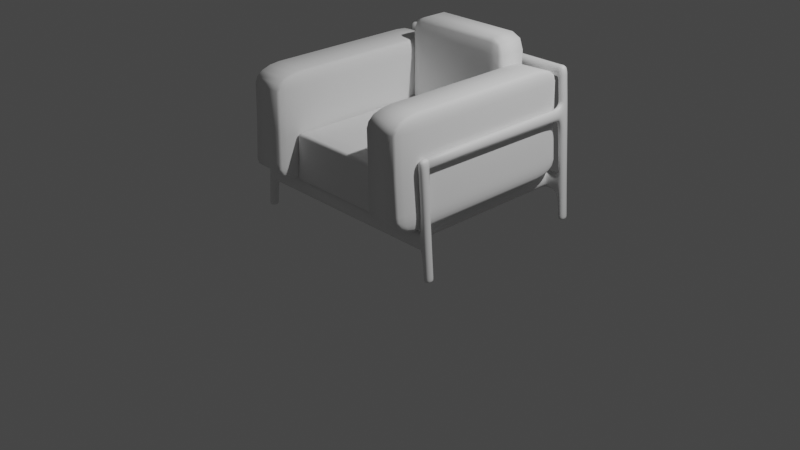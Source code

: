# Source: CANAPE_SMALL.blend  (saved by Blender 3.3.6; exported with 4.5.12 LTS)
import bpy
from mathutils import Matrix  # noqa: F401  (used for matrix-valued properties, if any)

bpy.ops.wm.read_factory_settings(use_empty=True)
scene = bpy.context.scene
scene.name = 'Scene'

# ---- collections
col_collection = bpy.data.collections.new('Collection'); scene.collection.children.link(col_collection)

# ---- materials (node trees are filled in below, after node groups)
mat_material = bpy.data.materials.new('Material')
mat_material.alpha_threshold = 0.0
mat_material.use_transparent_shadow = False
mat_material.roughness = 0.5
mat_material.line_color = (0.0, 0.0, 0.0, 1.0)

# ---- material node trees
mat_material.use_nodes = True; mat_material.node_tree.nodes.clear()
_N = mat_material.node_tree.nodes; _L = mat_material.node_tree.links
n0 = _N.new('ShaderNodeOutputMaterial'); n0.name = 'Material Output'; n0.location = (300, 300)
n1 = _N.new('ShaderNodeBsdfPrincipled'); n1.name = 'Principled BSDF'; n1.location = (10, 300)
n1.distribution = 'GGX'
n1.subsurface_method = 'RANDOM_WALK_SKIN'
n1.inputs[3].default_value = 1.45
n1.inputs[27].default_value = (0.0, 0.0, 0.0, 1.0)
n1.inputs[28].default_value = 1.0
_L.new(n1.outputs[0], n0.inputs[0])
n0.is_active_output = True

# ---- world
world_world = bpy.data.worlds.new('World'); scene.world = world_world
world_world.use_nodes = True; world_world.node_tree.nodes.clear()
_N = world_world.node_tree.nodes; _L = world_world.node_tree.links
n0 = _N.new('ShaderNodeOutputWorld'); n0.name = 'World Output'; n0.location = (300, 300)
n1 = _N.new('ShaderNodeBackground'); n1.name = 'Background'; n1.location = (10, 300)
n1.inputs[0].default_value = (0.05088, 0.05088, 0.05088, 1.0)
_L.new(n1.outputs[0], n0.inputs[0])
n0.is_active_output = True
world_world.color = (0.05088, 0.05088, 0.05088)
world_world.use_sun_shadow = False
world_world.sun_shadow_jitter_overblur = 0.0

# ---- cameras
cam_camera = bpy.data.cameras.new('Camera')
cam_camera.clip_end = 100.0
cam_camera.ortho_scale = 7.314

# ---- lights
light_light = bpy.data.lights.new('Light', 'POINT')
light_light.transmission_factor = 0.0
light_light.energy = 1000.0
light_light.shadow_soft_size = 0.1
light_light.shadow_maximum_resolution = 0.006
light_light.use_absolute_resolution = True

# ---- meshes
me_cube = bpy.data.meshes.new('Cube')
me_cube.from_pydata([(-1.024, 1.244, 1.026), (-1.101, 1.244, 0.001881), (-1.024, 1.142, 1.026), (-1.101, 1.142, 0.001881), (-1.104, 1.244, 1.032), (-1.181, 1.244, 0.008197), (-1.104, 1.142, 1.032), (-1.181, 1.142, 0.008197), (-1.008, 1.244, 1.225), (-1.008, 1.142, 1.225), (-1.088, 1.244, 1.232), (-1.088, 1.142, 1.232), (-0.975, 1.244, 1.599), (-0.975, 1.142, 1.599), (-1.055, 1.244, 1.606), (-1.055, 1.142, 1.606), (-1.022, 1.083, 1.053), (-1.102, 1.083, 1.06), (-1.01, 1.083, 1.188), (-1.09, 1.083, 1.188), (-1.101, -0.757, 0.001881), (-1.181, -0.757, 0.008197), (-1.101, -0.6548, 0.001881), (-1.181, -0.6548, 0.008197), (-1.102, -0.658, 1.081), (-1.012, -0.6613, 1.188), (-1.012, -0.7667, 1.188), (-1.092, -0.6613, 1.188), (-1.092, -0.7667, 1.188), (-1.022, -0.658, 1.077), (-1.022, -0.7618, 1.077), (-1.102, -0.7618, 1.081), (-1.065, 1.142, 1.475), (-1.065, 1.244, 1.475), (-0.9853, 1.142, 1.469), (-0.9853, 1.244, 1.469), (0.0, 1.244, 1.599), (0.0, 1.142, 1.599), (0.0, 1.142, 1.469), (0.0, 1.244, 1.469), (-1.063, 1.244, 0.4845), (-1.143, 1.142, 0.4908), (-1.143, 1.244, 0.4908), (-1.078, 1.244, 0.2887), (-1.078, 1.142, 0.2887), (-1.158, 1.244, 0.295), (-1.158, 1.142, 0.295), (-1.063, 1.142, 0.4845), (0.0, 1.142, 0.4845), (0.0, 1.244, 0.2887), (0.0, 1.142, 0.2887), (-0.9433, 1.142, 0.2887), (-0.9298, 1.142, 0.4845), (-0.9298, 1.244, 0.4845), (-0.9433, 1.244, 0.2887), (-0.826, 1.142, 0.2887), (-0.826, 1.244, 0.2887), (-0.8142, 1.142, 0.4845), (-0.8142, 1.244, 0.4845), (-1.063, -0.6548, 0.4845), (-1.143, -0.757, 0.4908), (-1.063, -0.757, 0.4845), (-1.143, -0.6548, 0.4908), (-1.078, -0.757, 0.2887), (-1.158, -0.6548, 0.295), (-1.158, -0.757, 0.295), (-1.078, -0.6548, 0.2887), (0.0, -0.6547, 0.4845), (0.0, -0.757, 0.4845), (0.0, -0.757, 0.2887), (-0.9433, -0.757, 0.2887), (-0.9298, -0.757, 0.4845), (-0.9298, -0.6551, 0.4845), (-0.826, -0.757, 0.2887), (-0.8142, -0.757, 0.4845), (-0.9433, -0.6551, 0.2887), (-0.826, -0.6551, 0.2887), (-0.8142, -0.6551, 0.4845), (-0.06108, 1.142, 0.2887), (-0.06108, 1.244, 0.2887), (-0.06108, 1.142, 0.4845), (-0.05402, 1.244, 1.599), (-0.05402, 1.244, 1.469), (-0.05402, 1.142, 1.599), (-0.05402, 1.142, 1.469), (0.0, 1.244, 0.4845), (-0.06108, 1.244, 0.4845), (-0.06108, -0.757, 0.2887), (-0.06108, -0.757, 0.4845), (-0.06108, -0.6547, 0.2887), (-0.06108, -0.6548, 0.4845), (0.0, -0.6547, 0.2887), (-1.18, -0.6548, 0.02812), (-1.099, -0.757, 0.0218), (-1.18, -0.757, 0.02812), (-1.099, -0.6548, 0.0218), (-1.099, 1.244, 0.02578), (-1.099, 1.142, 0.02578), (-1.179, 1.244, 0.0321), (-1.179, 1.142, 0.0321), (-0.826, 1.107, 0.2887), (-0.9433, 1.107, 0.2887), (-0.8142, 1.107, 0.4845), (-0.9298, 1.107, 0.4845), (-0.826, -0.6342, 0.2887), (-0.8142, -0.6342, 0.4845), (-0.9298, -0.6342, 0.4845), (-0.9433, -0.6342, 0.2887), (-1.067, 1.244, 1.453), (-0.9874, 1.244, 1.447), (-1.067, 1.142, 1.453), (-0.9874, 1.142, 1.447), (-0.05434, 1.244, 1.424), (0.0, 1.244, 1.424), (-0.05434, 1.142, 1.424), (0.0, 1.142, 1.424), (-0.06088, 1.244, 0.5126), (0.0, 1.244, 0.5126), (0.0, 1.142, 0.5126), (-0.06088, 1.142, 0.5126), (-1.141, 1.142, 0.5216), (-1.061, 1.244, 0.5153), (-1.141, 1.244, 0.5216), (-1.061, 1.142, 0.5153), (-0.97, 1.244, 1.469), (-0.97, 1.142, 1.469), (-0.9599, 1.244, 1.599), (-0.9599, 1.142, 1.599), (-0.08713, 1.244, 1.599), (-0.08713, 1.142, 1.599), (-0.0875, 1.244, 1.469), (-0.0875, 1.142, 1.469), (-1.01, 1.013, 1.188), (-1.09, 1.013, 1.188), (-1.022, 1.013, 1.054), (-1.102, 1.013, 1.061), (-1.086, 1.244, 1.254), (-1.006, 1.244, 1.247), (-1.086, 1.142, 1.254), (-1.006, 1.142, 1.247), (-0.1036, 1.142, 0.4845), (-0.1043, 1.142, 0.2887), (-0.1043, 1.244, 0.2887), (-0.1036, 1.244, 0.4845), (0.0, -0.7572, 0.4845), (0.0, -0.7572, 0.2887), (-0.06108, -0.6331, 0.4845), (-0.06108, -0.6331, 0.2887), (0.0, -0.6331, 0.4845), (0.0, -0.6331, 0.2887), (-0.06108, 1.105, 0.4845), (0.0, 1.105, 0.2887), (0.0, 1.105, 0.4845), (-0.06108, 1.105, 0.2887), (-1.047, -0.757, 0.4845), (-1.047, -0.6548, 0.4845), (-1.063, -0.757, 0.2887), (-1.063, -0.6548, 0.2887)], [(50, 145)], [(4, 6, 11, 10), (123, 2, 6, 120), (120, 6, 4, 122), (5, 1, 3, 7), (121, 0, 2, 123), (122, 4, 0, 121), (33, 32, 15, 14), (2, 0, 8, 9), (0, 4, 10, 8), (11, 6, 17, 19), (12, 14, 15, 13), (32, 34, 13, 15), (35, 33, 14, 12), (82, 81, 36, 39), (9, 11, 19, 18), (2, 9, 18, 16), (6, 2, 16, 17), (133, 135, 24, 27), (26, 25, 27, 28), (135, 134, 29, 24), (134, 132, 25, 29), (132, 133, 27, 25), (63, 61, 60, 65), (65, 60, 62, 64), (64, 62, 59, 66), (62, 24, 29, 59), (29, 25, 27, 24), (31, 30, 26, 28), (24, 31, 28, 27), (30, 29, 25, 26), (23, 22, 20, 21), (60, 31, 24, 62), (59, 29, 30, 61), (61, 30, 31, 60), (111, 109, 35, 34), (109, 108, 33, 35), (110, 111, 34, 32), (108, 110, 32, 33), (81, 83, 37, 36), (83, 84, 38, 37), (45, 42, 40, 43), (46, 41, 42, 45), (44, 47, 41, 46), (97, 44, 46, 99), (99, 46, 45, 98), (96, 43, 44, 97), (98, 45, 43, 96), (78, 79, 49, 50), (79, 86, 85, 49), (43, 40, 53, 54), (44, 43, 54, 51), (40, 47, 52, 53), (47, 44, 51, 52), (54, 53, 58, 56), (51, 54, 56, 55), (53, 52, 57, 58), (107, 104, 76, 75), (93, 63, 65, 94), (94, 65, 64, 92), (95, 66, 63, 93), (92, 64, 66, 95), (88, 87, 69, 68), (90, 88, 68, 67), (87, 89, 91, 69), (157, 155, 72, 75), (156, 157, 75, 70), (155, 154, 71, 72), (154, 156, 70, 71), (75, 72, 77, 76), (70, 75, 76, 73), (72, 71, 74, 77), (71, 70, 73, 74), (104, 105, 77, 76), (105, 106, 72, 77), (106, 107, 75, 72), (142, 143, 86, 79), (141, 142, 79, 78), (143, 140, 80, 86), (140, 141, 78, 80), (129, 131, 84, 83), (131, 130, 82, 84), (128, 129, 83, 81), (130, 128, 81, 82), (119, 116, 86, 80), (119, 80, 48, 118), (116, 117, 85, 86), (76, 77, 90, 89), (73, 76, 89, 87), (77, 74, 88, 90), (74, 73, 87, 88), (146, 90, 67, 148), (147, 149, 91, 89), (146, 147, 89, 90), (23, 92, 95, 22), (22, 95, 93, 20), (21, 94, 92, 23), (20, 93, 94, 21), (5, 98, 96, 1), (1, 96, 97, 3), (7, 99, 98, 5), (3, 97, 99, 7), (52, 51, 101, 103), (57, 52, 103, 102), (55, 57, 102, 100), (51, 55, 100, 101), (103, 101, 107, 106), (102, 103, 106, 105), (100, 102, 105, 104), (101, 100, 104, 107), (136, 138, 110, 108), (138, 139, 111, 110), (137, 136, 108, 109), (139, 137, 109, 111), (82, 39, 113, 112), (84, 114, 115, 38), (84, 82, 112, 114), (112, 113, 117, 116), (114, 119, 118, 115), (114, 112, 116, 119), (42, 122, 121, 40), (40, 121, 123, 47), (41, 120, 122, 42), (47, 123, 120, 41), (35, 12, 126, 124), (12, 13, 127, 126), (34, 35, 124, 125), (13, 34, 125, 127), (124, 126, 128, 130), (126, 127, 129, 128), (125, 124, 130, 131), (127, 125, 131, 129), (18, 19, 133, 132), (16, 18, 132, 134), (17, 16, 134, 135), (19, 17, 135, 133), (9, 8, 137, 139), (8, 10, 136, 137), (11, 9, 139, 138), (10, 11, 138, 136), (57, 55, 141, 140), (58, 57, 140, 143), (55, 56, 142, 141), (56, 58, 143, 142), (150, 153, 147, 146), (153, 151, 149, 147), (150, 146, 148, 152), (80, 150, 152, 48), (78, 50, 151, 153), (80, 78, 153, 150), (61, 63, 156, 154), (59, 61, 154, 155), (63, 66, 157, 156), (66, 59, 155, 157)])
me_cube.polygons.foreach_set('use_smooth', [True] * 153)
_uv = me_cube.uv_layers.new(name='UVMap')
_uv.uv.foreach_set('vector', [0.625, 0.25, 0.625, 0.0, 0.625, 0.0, 0.625, 0.25, 0.5054, 0.75, 0.625, 0.75, 0.625, 1.0, 0.5054, 1.0, 0.5054, 0.0, 0.625, 0.0, 0.625, 0.25, 0.5054, 0.25, 0.125, 0.5, 0.375, 0.5, 0.375, 0.75, 0.125, 0.75, 0.5054, 0.5, 0.625, 0.5, 0.625, 0.75, 0.5054, 0.75, 0.5054, 0.25, 0.625, 0.25, 0.625, 0.5, 0.5054, 0.5, 0.625, 0.25, 0.625, 0.0, 0.625, 0.0, 0.625, 0.25, 0.625, 0.75, 0.625, 0.5, 0.625, 0.5, 0.625, 0.75, 0.625, 0.5, 0.625, 0.25, 0.625, 0.25, 0.625, 0.5, 0.625, 0.0, 0.625, 0.0, 0.625, 0.0, 0.625, 0.0, 0.625, 0.5, 0.875, 0.5, 0.875, 0.75, 0.625, 0.75, 0.625, 1.0, 0.625, 0.75, 0.625, 0.75, 0.625, 1.0, 0.625, 0.5, 0.625, 0.25, 0.625, 0.25, 0.625, 0.5, 0.625, 0.5, 0.625, 0.5, 0.625, 0.5, 0.625, 0.5, 0.625, 0.75, 0.625, 1.0, 0.625, 1.0, 0.625, 0.75, 0.625, 0.75, 0.625, 0.75, 0.625, 0.75, 0.625, 0.75, 0.625, 1.0, 0.625, 0.75, 0.625, 0.75, 0.625, 1.0, 0.625, 0.0, 0.625, 0.0, 0.625, 0.0, 0.625, 0.0, 0.0, 0.0, 0.0, 0.0, 0.0, 0.0, 0.0, 0.0, 0.625, 1.0, 0.625, 0.75, 0.625, 0.75, 0.625, 1.0, 0.625, 0.75, 0.625, 0.75, 0.625, 0.75, 0.625, 0.75, 0.625, 0.75, 0.625, 1.0, 0.625, 1.0, 0.625, 0.75, 0.4482, 0.75, 0.4982, 0.75, 0.4982, 1.0, 0.4482, 1.0, 0.4482, 0.0, 0.4982, 0.0, 0.4982, 0.25, 0.4482, 0.25, 0.4482, 0.25, 0.4982, 0.25, 0.4982, 0.5, 0.4482, 0.5, 0.4982, 0.25, 0.625, 0.25, 0.625, 0.5, 0.4982, 0.5, 0.625, 0.5, 0.625, 0.5, 0.625, 0.25, 0.625, 0.25, 0.625, 1.0, 0.625, 0.75, 0.625, 0.75, 0.625, 1.0, 0.625, 0.25, 0.625, 0.0, 0.625, 0.0, 0.625, 0.25, 0.625, 0.75, 0.625, 0.5, 0.625, 0.5, 0.625, 0.75, 0.125, 0.5, 0.375, 0.5, 0.375, 0.75, 0.125, 0.75, 0.4982, 0.0, 0.625, 0.0, 0.625, 0.25, 0.4982, 0.25, 0.4982, 0.5, 0.625, 0.5, 0.625, 0.75, 0.4982, 0.75, 0.4982, 0.75, 0.625, 0.75, 0.625, 1.0, 0.4982, 1.0, 0.625, 0.75, 0.625, 0.5, 0.625, 0.5, 0.625, 0.75, 0.625, 0.5, 0.625, 0.25, 0.625, 0.25, 0.625, 0.5, 0.625, 1.0, 0.625, 0.75, 0.625, 0.75, 0.625, 1.0, 0.625, 0.25, 0.625, 0.0, 0.625, 0.0, 0.625, 0.25, 0.625, 0.5, 0.625, 0.75, 0.625, 0.75, 0.625, 0.5, 0.625, 0.75, 0.625, 0.75, 0.625, 0.75, 0.625, 0.75, 0.4482, 0.25, 0.4982, 0.25, 0.4982, 0.5, 0.4482, 0.5, 0.4482, 0.0, 0.4982, 0.0, 0.4982, 0.25, 0.4482, 0.25, 0.4482, 0.75, 0.4982, 0.75, 0.4982, 1.0, 0.4482, 1.0, 0.3811, 0.75, 0.4482, 0.75, 0.4482, 1.0, 0.3811, 1.0, 0.3811, 0.0, 0.4482, 0.0, 0.4482, 0.25, 0.3811, 0.25, 0.3811, 0.5, 0.4482, 0.5, 0.4482, 0.75, 0.3811, 0.75, 0.3811, 0.25, 0.4482, 0.25, 0.4482, 0.5, 0.3811, 0.5, 0.4482, 0.75, 0.4482, 0.5, 0.4482, 0.5, 0.4482, 0.75, 0.4482, 0.5, 0.4982, 0.5, 0.4982, 0.5, 0.4482, 0.5, 0.4482, 0.5, 0.4982, 0.5, 0.4982, 0.5, 0.4482, 0.5, 0.4482, 0.75, 0.4482, 0.5, 0.4482, 0.5, 0.4482, 0.75, 0.4982, 0.5, 0.4982, 0.75, 0.4982, 0.75, 0.4982, 0.5, 0.4982, 0.75, 0.4482, 0.75, 0.4482, 0.75, 0.4982, 0.75, 0.4482, 0.5, 0.4982, 0.5, 0.4982, 0.5, 0.4482, 0.5, 0.4482, 0.75, 0.4482, 0.5, 0.4482, 0.5, 0.4482, 0.75, 0.4982, 0.5, 0.4982, 0.75, 0.4982, 0.75, 0.4982, 0.5, 0.4482, 0.75, 0.4482, 0.75, 0.4482, 0.75, 0.4482, 0.75, 0.3801, 0.75, 0.4482, 0.75, 0.4482, 1.0, 0.3801, 1.0, 0.3801, 0.0, 0.4482, 0.0, 0.4482, 0.25, 0.3801, 0.25, 0.3801, 0.5, 0.4482, 0.5, 0.4482, 0.75, 0.3801, 0.75, 0.3801, 0.25, 0.4482, 0.25, 0.4482, 0.5, 0.3801, 0.5, 0.4982, 0.75, 0.4482, 0.75, 0.4482, 0.75, 0.4982, 0.75, 0.4982, 0.5, 0.4982, 0.75, 0.4982, 0.75, 0.4982, 0.5, 0.4482, 0.75, 0.4482, 0.5, 0.4482, 0.5, 0.4482, 0.75, 0.4482, 0.5, 0.4982, 0.5, 0.4982, 0.5, 0.4482, 0.5, 0.4482, 0.75, 0.4482, 0.5, 0.4482, 0.5, 0.4482, 0.75, 0.4982, 0.5, 0.4982, 0.75, 0.4982, 0.75, 0.4982, 0.5, 0.4982, 0.75, 0.4482, 0.75, 0.4482, 0.75, 0.4982, 0.75, 0.4482, 0.5, 0.4982, 0.5, 0.4982, 0.5, 0.4482, 0.5, 0.4482, 0.75, 0.4482, 0.5, 0.4482, 0.5, 0.4482, 0.75, 0.4982, 0.5, 0.4982, 0.75, 0.4982, 0.75, 0.4982, 0.5, 0.4982, 0.75, 0.4482, 0.75, 0.4482, 0.75, 0.4982, 0.75, 0.4482, 0.75, 0.4982, 0.75, 0.4982, 0.75, 0.4482, 0.75, 0.4982, 0.75, 0.4982, 0.75, 0.4982, 0.75, 0.4982, 0.75, 0.4982, 0.75, 0.4482, 0.75, 0.4482, 0.75, 0.4982, 0.75, 0.4482, 0.5, 0.4982, 0.5, 0.4982, 0.5, 0.4482, 0.5, 0.4482, 0.75, 0.4482, 0.5, 0.4482, 0.5, 0.4482, 0.75, 0.4982, 0.5, 0.4982, 0.75, 0.4982, 0.75, 0.4982, 0.5, 0.4982, 0.75, 0.4482, 0.75, 0.4482, 0.75, 0.4982, 0.75, 0.625, 0.75, 0.625, 0.75, 0.625, 0.75, 0.625, 0.75, 0.625, 0.75, 0.625, 0.5, 0.625, 0.5, 0.625, 0.75, 0.625, 0.5, 0.625, 0.75, 0.625, 0.75, 0.625, 0.5, 0.625, 0.5, 0.625, 0.5, 0.625, 0.5, 0.625, 0.5, 0.625, 0.75, 0.625, 0.5, 0.625, 0.5, 0.625, 0.75, 0.625, 0.75, 0.625, 0.75, 0.625, 0.75, 0.625, 0.75, 0.625, 0.5, 0.625, 0.5, 0.625, 0.5, 0.625, 0.5, 0.4482, 0.5, 0.4982, 0.5, 0.4982, 0.5, 0.4482, 0.5, 0.4482, 0.75, 0.4482, 0.5, 0.4482, 0.5, 0.4482, 0.75, 0.4982, 0.5, 0.4982, 0.75, 0.4982, 0.75, 0.4982, 0.5, 0.4982, 0.75, 0.4482, 0.75, 0.4482, 0.75, 0.4982, 0.75, 0.625, 0.75, 0.625, 0.75, 0.625, 0.75, 0.625, 0.75, 0.4482, 0.75, 0.4482, 0.75, 0.4482, 0.75, 0.4482, 0.75, 0.4982, 0.75, 0.4482, 0.75, 0.4482, 0.75, 0.4982, 0.75, 0.375, 0.25, 0.3801, 0.25, 0.3801, 0.5, 0.375, 0.5, 0.375, 0.5, 0.3801, 0.5, 0.3801, 0.75, 0.375, 0.75, 0.375, 0.0, 0.3801, 0.0, 0.3801, 0.25, 0.375, 0.25, 0.375, 0.75, 0.3801, 0.75, 0.3801, 1.0, 0.375, 1.0, 0.375, 0.25, 0.3811, 0.25, 0.3811, 0.5, 0.375, 0.5, 0.375, 0.5, 0.3811, 0.5, 0.3811, 0.75, 0.375, 0.75, 0.375, 0.0, 0.3811, 0.0, 0.3811, 0.25, 0.375, 0.25, 0.375, 0.75, 0.3811, 0.75, 0.3811, 1.0, 0.375, 1.0, 0.4982, 0.75, 0.4482, 0.75, 0.4482, 0.75, 0.4982, 0.75, 0.4982, 0.75, 0.4982, 0.75, 0.4982, 0.75, 0.4982, 0.75, 0.4482, 0.75, 0.4982, 0.75, 0.4982, 0.75, 0.4482, 0.75, 0.4482, 0.75, 0.4482, 0.75, 0.4482, 0.75, 0.4482, 0.75, 0.4982, 0.75, 0.4482, 0.75, 0.4482, 0.75, 0.4982, 0.75, 0.4982, 0.75, 0.4982, 0.75, 0.4982, 0.75, 0.4982, 0.75, 0.4482, 0.75, 0.4982, 0.75, 0.4982, 0.75, 0.4482, 0.75, 0.4482, 0.75, 0.4482, 0.75, 0.4482, 0.75, 0.4482, 0.75, 0.625, 0.25, 0.625, 0.0, 0.625, 0.0, 0.625, 0.25, 0.625, 1.0, 0.625, 0.75, 0.625, 0.75, 0.625, 1.0, 0.625, 0.5, 0.625, 0.25, 0.625, 0.25, 0.625, 0.5, 0.625, 0.75, 0.625, 0.5, 0.625, 0.5, 0.625, 0.75, 0.625, 0.5, 0.625, 0.5, 0.625, 0.5, 0.625, 0.5, 0.625, 0.75, 0.625, 0.75, 0.625, 0.75, 0.625, 0.75, 0.625, 0.75, 0.625, 0.5, 0.625, 0.5, 0.625, 0.75, 0.625, 0.5, 0.625, 0.5, 0.625, 0.5, 0.625, 0.5, 0.625, 0.75, 0.625, 0.75, 0.625, 0.75, 0.625, 0.75, 0.625, 0.75, 0.625, 0.5, 0.625, 0.5, 0.625, 0.75, 0.4982, 0.25, 0.5054, 0.25, 0.5054, 0.5, 0.4982, 0.5, 0.4982, 0.5, 0.5054, 0.5, 0.5054, 0.75, 0.4982, 0.75, 0.4982, 0.0, 0.5054, 0.0, 0.5054, 0.25, 0.4982, 0.25, 0.4982, 0.75, 0.5054, 0.75, 0.5054, 1.0, 0.4982, 1.0, 0.625, 0.5, 0.625, 0.5, 0.625, 0.5, 0.625, 0.5, 0.625, 0.5, 0.625, 0.75, 0.625, 0.75, 0.625, 0.5, 0.625, 0.75, 0.625, 0.5, 0.625, 0.5, 0.625, 0.75, 0.625, 0.75, 0.625, 0.75, 0.625, 0.75, 0.625, 0.75, 0.625, 0.5, 0.625, 0.5, 0.625, 0.5, 0.625, 0.5, 0.625, 0.5, 0.625, 0.75, 0.625, 0.75, 0.625, 0.5, 0.625, 0.75, 0.625, 0.5, 0.625, 0.5, 0.625, 0.75, 0.625, 0.75, 0.625, 0.75, 0.625, 0.75, 0.625, 0.75, 0.625, 0.75, 0.625, 1.0, 0.625, 1.0, 0.625, 0.75, 0.625, 0.75, 0.625, 0.75, 0.625, 0.75, 0.625, 0.75, 0.625, 1.0, 0.625, 0.75, 0.625, 0.75, 0.625, 1.0, 0.625, 0.0, 0.625, 0.0, 0.625, 0.0, 0.625, 0.0, 0.625, 0.75, 0.625, 0.5, 0.625, 0.5, 0.625, 0.75, 0.625, 0.5, 0.625, 0.25, 0.625, 0.25, 0.625, 0.5, 0.625, 1.0, 0.625, 0.75, 0.625, 0.75, 0.625, 1.0, 0.625, 0.25, 0.625, 0.0, 0.625, 0.0, 0.625, 0.25, 0.4982, 0.75, 0.4482, 0.75, 0.4482, 0.75, 0.4982, 0.75, 0.4982, 0.5, 0.4982, 0.75, 0.4982, 0.75, 0.4982, 0.5, 0.4482, 0.75, 0.4482, 0.5, 0.4482, 0.5, 0.4482, 0.75, 0.4482, 0.5, 0.4982, 0.5, 0.4982, 0.5, 0.4482, 0.5, 0.4982, 0.75, 0.4482, 0.75, 0.4482, 0.75, 0.4982, 0.75, 0.4482, 0.75, 0.4482, 0.75, 0.4482, 0.75, 0.4482, 0.75, 0.625, 0.75, 0.625, 0.75, 0.625, 0.75, 0.625, 0.75, 0.625, 0.75, 0.625, 0.75, 0.625, 0.75, 0.625, 0.75, 0.4482, 0.75, 0.4482, 0.75, 0.4482, 0.75, 0.4482, 0.75, 0.4982, 0.75, 0.4482, 0.75, 0.4482, 0.75, 0.4982, 0.75, 0.4982, 0.75, 0.4482, 0.75, 0.4482, 0.75, 0.4982, 0.75, 0.4982, 0.5, 0.4982, 0.75, 0.4982, 0.75, 0.4982, 0.5, 0.4482, 0.75, 0.4482, 0.5, 0.4482, 0.5, 0.4482, 0.75, 0.4482, 0.5, 0.4982, 0.5, 0.4982, 0.5, 0.4482, 0.5])
me_cube.materials.append(mat_material)
me_cube.use_mirror_vertex_groups = False
me_cube.update()
me_cube_001 = bpy.data.meshes.new('Cube.001')
me_cube_001.from_pydata([(-0.6307, -0.7564, -0.249), (-0.594, -0.7564, 0.249), (-0.6471, 0.7564, -0.249), (-0.6087, 0.7564, 0.249), (0.6269, -0.7564, -0.249), (0.5902, -0.7564, 0.249), (0.6434, 0.7564, -0.249), (0.605, 0.7564, 0.249), (-0.6072, 0.0, -0.249), (-0.6033, -0.7564, 0.0), (-0.5851, 0.0, 0.249), (-0.594, 0.7564, 0.0), (0.0, 0.7564, -0.249), (0.0, 0.7564, 0.249), (0.5902, 0.7564, 0.0), (0.6035, 0.0, -0.249), (0.5814, 0.0, 0.249), (0.5996, -0.7564, 0.0), (0.0, -0.7564, -0.249), (0.0, -0.7564, 0.249), (0.0, 0.0, 0.249), (0.0, 0.0, -0.249), (2.328e-10, -0.7564, -1.416e-14), (0.5902, 0.0, 0.0), (2.328e-10, 0.7564, 0.0), (-0.594, 0.0, 0.0), (-0.4123, 0.7564, -0.249), (-0.4123, -0.7564, 0.249), (-0.4101, 0.7564, 0.249), (-0.4206, -0.7564, -0.249), (-0.4061, 0.0, 0.249), (-0.4123, 0.0, -0.249), (-0.4144, -0.7564, -4.331e-15), (-0.4123, 0.7564, 0.0), (0.4469, 0.7564, 0.249), (0.4537, -0.7564, -0.249), (0.4537, 0.7564, -0.249), (0.4537, -0.7564, 0.249), (0.4469, 0.0, 0.249), (0.4537, 0.0, -0.249), (0.4537, -0.7564, -3.276e-15), (0.4537, 0.7564, 0.0)], [], [(25, 10, 3, 11), (41, 34, 7, 14), (23, 16, 5, 17), (32, 27, 1, 9), (39, 15, 4, 35), (30, 10, 1, 27), (38, 20, 19, 37), (34, 13, 20, 38), (28, 3, 10, 30), (31, 21, 18, 29), (26, 12, 21, 31), (36, 6, 15, 39), (29, 32, 9, 0), (35, 40, 22, 18), (40, 37, 19, 22), (15, 23, 17, 4), (6, 14, 23, 15), (14, 7, 16, 23), (36, 41, 14, 6), (26, 33, 24, 12), (33, 28, 13, 24), (8, 25, 11, 2), (0, 9, 25, 8), (9, 1, 10, 25), (11, 3, 28, 33), (2, 11, 33, 26), (18, 22, 32, 29), (2, 26, 31, 8), (8, 31, 29, 0), (13, 28, 30, 20), (20, 30, 27, 19), (22, 19, 27, 32), (12, 24, 41, 36), (17, 5, 37, 40), (4, 17, 40, 35), (12, 36, 39, 21), (7, 34, 38, 16), (16, 38, 37, 5), (21, 39, 35, 18), (24, 13, 34, 41)])
me_cube_001.polygons.foreach_set('use_smooth', [True] * 40)
_uv = me_cube_001.uv_layers.new(name='UVMap')
_uv.uv.foreach_set('vector', [0.5, 0.125, 0.625, 0.125, 0.625, 0.25, 0.5, 0.25, 0.5, 0.4711, 0.625, 0.4711, 0.625, 0.5, 0.5, 0.5, 0.5, 0.625, 0.625, 0.625, 0.625, 0.75, 0.5, 0.75, 0.5, 0.9618, 0.625, 0.9618, 0.625, 1.0, 0.5, 1.0, 0.3461, 0.625, 0.375, 0.625, 0.375, 0.75, 0.3461, 0.75, 0.8368, 0.625, 0.875, 0.625, 0.875, 0.75, 0.8368, 0.75, 0.6539, 0.625, 0.75, 0.625, 0.75, 0.75, 0.6539, 0.75, 0.6539, 0.5, 0.75, 0.5, 0.75, 0.625, 0.6539, 0.625, 0.8368, 0.5, 0.875, 0.5, 0.875, 0.625, 0.8368, 0.625, 0.1632, 0.625, 0.25, 0.625, 0.25, 0.75, 0.1632, 0.75, 0.1632, 0.5, 0.25, 0.5, 0.25, 0.625, 0.1632, 0.625, 0.3461, 0.5, 0.375, 0.5, 0.375, 0.625, 0.3461, 0.625, 0.375, 0.9618, 0.5, 0.9618, 0.5, 1.0, 0.375, 1.0, 0.375, 0.7789, 0.5, 0.7789, 0.5, 0.875, 0.375, 0.875, 0.5, 0.7789, 0.625, 0.7789, 0.625, 0.875, 0.5, 0.875, 0.375, 0.625, 0.5, 0.625, 0.5, 0.75, 0.375, 0.75, 0.375, 0.5, 0.5, 0.5, 0.5, 0.625, 0.375, 0.625, 0.5, 0.5, 0.625, 0.5, 0.625, 0.625, 0.5, 0.625, 0.375, 0.4711, 0.5, 0.4711, 0.5, 0.5, 0.375, 0.5, 0.375, 0.2882, 0.5, 0.2882, 0.5, 0.375, 0.375, 0.375, 0.5, 0.2882, 0.625, 0.2882, 0.625, 0.375, 0.5, 0.375, 0.375, 0.125, 0.5, 0.125, 0.5, 0.25, 0.375, 0.25, 0.375, 0.0, 0.5, 0.0, 0.5, 0.125, 0.375, 0.125, 0.5, 0.0, 0.625, 0.0, 0.625, 0.125, 0.5, 0.125, 0.5, 0.25, 0.625, 0.25, 0.625, 0.2882, 0.5, 0.2882, 0.375, 0.25, 0.5, 0.25, 0.5, 0.2882, 0.375, 0.2882, 0.375, 0.875, 0.5, 0.875, 0.5, 0.9618, 0.375, 0.9618, 0.125, 0.5, 0.1632, 0.5, 0.1632, 0.625, 0.125, 0.625, 0.125, 0.625, 0.1632, 0.625, 0.1632, 0.75, 0.125, 0.75, 0.75, 0.5, 0.8368, 0.5, 0.8368, 0.625, 0.75, 0.625, 0.75, 0.625, 0.8368, 0.625, 0.8368, 0.75, 0.75, 0.75, 0.5, 0.875, 0.625, 0.875, 0.625, 0.9618, 0.5, 0.9618, 0.375, 0.375, 0.5, 0.375, 0.5, 0.4711, 0.375, 0.4711, 0.5, 0.75, 0.625, 0.75, 0.625, 0.7789, 0.5, 0.7789, 0.375, 0.75, 0.5, 0.75, 0.5, 0.7789, 0.375, 0.7789, 0.25, 0.5, 0.3461, 0.5, 0.3461, 0.625, 0.25, 0.625, 0.625, 0.5, 0.6539, 0.5, 0.6539, 0.625, 0.625, 0.625, 0.625, 0.625, 0.6539, 0.625, 0.6539, 0.75, 0.625, 0.75, 0.25, 0.625, 0.3461, 0.625, 0.3461, 0.75, 0.25, 0.75, 0.5, 0.375, 0.625, 0.375, 0.625, 0.4711, 0.5, 0.4711])
me_cube_001.update()
me_cube_002 = bpy.data.meshes.new('Cube.002')
me_cube_002.from_pydata([(-1.486, -1.0, -0.9841), (-1.154, -1.0, 1.014), (-1.486, 1.0, -0.9841), (-1.154, 1.0, 1.014), (1.043, -1.0, -1.014), (1.134, -1.0, 0.9841), (1.043, 1.0, -1.014), (1.134, 1.0, 0.9841), (-1.25, -1.0, 0.01493), (-1.25, 1.0, 0.01493), (1.061, 1.0, -0.01493), (1.061, -1.0, -0.01493), (-1.4, 1.0, -0.6184), (1.027, 1.0, -0.6482), (1.027, -1.0, -0.6482), (-1.4, -1.0, -0.6184)], [], [(8, 1, 3, 9), (9, 3, 7, 10), (10, 7, 5, 11), (11, 5, 1, 8), (2, 6, 4, 0), (7, 3, 1, 5), (14, 11, 8, 15), (13, 10, 11, 14), (12, 9, 10, 13), (15, 8, 9, 12), (0, 15, 12, 2), (2, 12, 13, 6), (6, 13, 14, 4), (4, 14, 15, 0)])
me_cube_002.polygons.foreach_set('use_smooth', [True] * 14)
_uv = me_cube_002.uv_layers.new(name='UVMap')
_uv.uv.foreach_set('vector', [0.5, 0.0, 0.625, 0.0, 0.625, 0.25, 0.5, 0.25, 0.5, 0.25, 0.625, 0.25, 0.625, 0.5, 0.5, 0.5, 0.5, 0.5, 0.625, 0.5, 0.625, 0.75, 0.5, 0.75, 0.5, 0.75, 0.625, 0.75, 0.625, 1.0, 0.5, 1.0, 0.125, 0.5, 0.375, 0.5, 0.375, 0.75, 0.125, 0.75, 0.625, 0.5, 0.875, 0.5, 0.875, 0.75, 0.625, 0.75, 0.4208, 0.75, 0.5, 0.75, 0.5, 1.0, 0.4208, 1.0, 0.4208, 0.5, 0.5, 0.5, 0.5, 0.75, 0.4208, 0.75, 0.4208, 0.25, 0.5, 0.25, 0.5, 0.5, 0.4208, 0.5, 0.4208, 0.0, 0.5, 0.0, 0.5, 0.25, 0.4208, 0.25, 0.375, 0.0, 0.4208, 0.0, 0.4208, 0.25, 0.375, 0.25, 0.375, 0.25, 0.4208, 0.25, 0.4208, 0.5, 0.375, 0.5, 0.375, 0.5, 0.4208, 0.5, 0.4208, 0.75, 0.375, 0.75, 0.375, 0.75, 0.4208, 0.75, 0.4208, 1.0, 0.375, 1.0])
me_cube_002.update()
me_cube_004 = bpy.data.meshes.new('Cube.004')
me_cube_004.from_pydata([(-1.0, -1.0, -1.0), (-1.0, -1.0, 1.0), (-1.0, 1.0, -1.0), (-1.0, 1.0, 1.0), (1.0, -1.0, -1.0), (1.0, -1.0, 1.0), (1.0, 1.0, -1.0), (1.0, 1.0, 1.0)], [], [(0, 1, 3, 2), (2, 3, 7, 6), (6, 7, 5, 4), (4, 5, 1, 0), (2, 6, 4, 0), (7, 3, 1, 5)])
me_cube_004.polygons.foreach_set('use_smooth', [True] * 6)
_uv = me_cube_004.uv_layers.new(name='UVMap')
_uv.uv.foreach_set('vector', [0.375, 0.0, 0.625, 0.0, 0.625, 0.25, 0.375, 0.25, 0.375, 0.25, 0.625, 0.25, 0.625, 0.5, 0.375, 0.5, 0.375, 0.5, 0.625, 0.5, 0.625, 0.75, 0.375, 0.75, 0.375, 0.75, 0.625, 0.75, 0.625, 1.0, 0.375, 1.0, 0.125, 0.5, 0.375, 0.5, 0.375, 0.75, 0.125, 0.75, 0.625, 0.5, 0.875, 0.5, 0.875, 0.75, 0.625, 0.75])
me_cube_004.update()

# ---- objects
ob_cube = bpy.data.objects.new('Cube', me_cube)
ob_light = bpy.data.objects.new('Light', light_light)
ob_camera = bpy.data.objects.new('Camera', cam_camera)
ob_cube_001 = bpy.data.objects.new('Cube.001', me_cube_001)
ob_cube_002 = bpy.data.objects.new('Cube.002', me_cube_002)
ob_cube_004 = bpy.data.objects.new('Cube.004', me_cube_004)

# ---- transforms, parenting, visibility, modifiers, constraints
ob_cube.location = (0.0, 0.0, 0.0)
ob_cube.lock_rotations_4d = False
ob_cube.empty_display_type = 'ARROWS'
ob_cube.lineart.crease_threshold = 0.0
_m = ob_cube.modifiers.new('Mirror', 'MIRROR')
_m.use_clip = True
_m = ob_cube.modifiers.new('Subdivision', 'SUBSURF')
_m.levels = 2
ob_light.location = (4.076, 1.005, 5.904)
ob_light.rotation_euler = (0.6503, 0.05522, 1.866)
ob_light.lock_rotations_4d = False
ob_light.empty_display_type = 'ARROWS'
ob_light.color = (0.0, 0.0, 0.0, 0.0)
ob_light.lineart.crease_threshold = 0.0
ob_camera.location = (7.359, -6.926, 4.958)
ob_camera.rotation_euler = (1.109, 0.0, 0.8149)
ob_camera.lock_rotations_4d = False
ob_camera.empty_display_type = 'ARROWS'
ob_camera.color = (0.0, 0.0, 0.0, 0.0)
ob_camera.display_type = 'WIRE'
ob_camera.lineart.crease_threshold = 0.0
ob_cube_001.location = (0.0, -0.0211, 0.7226)
ob_cube_001.scale = (1.0, 1.016, 1.0)
_m = ob_cube_001.modifiers.new('Subdivision', 'SUBSURF')
_m.subdivision_type = 'SIMPLE'
_m = ob_cube_001.modifiers.new('Cloth', 'CLOTH')
_m = ob_cube_001.modifiers.new('Bevel', 'BEVEL')
_m.segments = 3
ob_cube_002.location = (-0.7916, 0.08727, 1.034)
ob_cube_002.scale = (0.1834, 1.072, 0.5517)
_m = ob_cube_002.modifiers.new('Bevel', 'BEVEL')
_m.width = 0.27
_m.width_pct = 0.27
_m.segments = 4
_m = ob_cube_002.modifiers.new('Mirror', 'MIRROR')
_m.mirror_object = ob_cube_001
ob_cube_004.location = (0.005993, 0.9265, 1.157)
ob_cube_004.rotation_euler = (0.0, -0.0, 1.571)
ob_cube_004.scale = (0.1834, 0.6063, 0.6802)
_m = ob_cube_004.modifiers.new('Bevel', 'BEVEL')
_m.width = 0.23
_m.width_pct = 0.23
_m.segments = 2

# ---- collection membership
col_collection.objects.link(ob_cube)
col_collection.objects.link(ob_light)
col_collection.objects.link(ob_camera)
col_collection.objects.link(ob_cube_001)
col_collection.objects.link(ob_cube_002)
col_collection.objects.link(ob_cube_004)

# ---- scene / render settings (as saved in the file)
scene.camera = ob_camera
scene.frame_start = 1; scene.frame_end = 250; scene.frame_set(0)
scene.render.engine = 'BLENDER_EEVEE_NEXT'
scene.cycles.sampling_pattern = 'TABULATED_SOBOL'
scene.cycles.use_light_tree = False
scene.view_settings.view_transform = 'Filmic'
bpy.context.view_layer.update()
